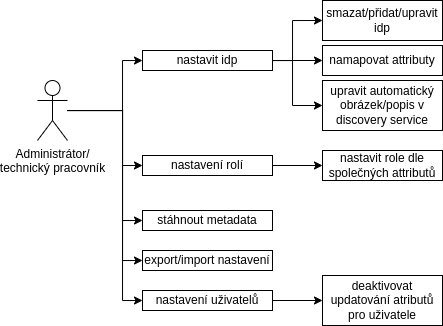

The diagram above was exported from draw.io. Its source (the exported page's mxGraphModel, read from the mxfile embedded in the PNG):
<mxGraphModel dx="637" dy="269" grid="1" gridSize="10" guides="1" tooltips="1" connect="1" arrows="1" fold="1" page="1" pageScale="1" pageWidth="850" pageHeight="1100" math="0" shadow="0">
  <root>
    <mxCell id="0" />
    <mxCell id="1" parent="0" />
    <mxCell id="E7ymafm7DvfXoV8YsASI-2" style="edgeStyle=orthogonalEdgeStyle;rounded=0;orthogonalLoop=1;jettySize=auto;html=1;" edge="1" parent="1" source="E7ymafm7DvfXoV8YsASI-1" target="E7ymafm7DvfXoV8YsASI-3">
      <mxGeometry relative="1" as="geometry">
        <mxPoint x="510" y="200" as="targetPoint" />
        <Array as="points">
          <mxPoint x="480" y="290" />
          <mxPoint x="480" y="240" />
        </Array>
      </mxGeometry>
    </mxCell>
    <mxCell id="E7ymafm7DvfXoV8YsASI-20" style="edgeStyle=orthogonalEdgeStyle;rounded=0;orthogonalLoop=1;jettySize=auto;html=1;" edge="1" parent="1" source="E7ymafm7DvfXoV8YsASI-1" target="E7ymafm7DvfXoV8YsASI-21">
      <mxGeometry relative="1" as="geometry">
        <mxPoint x="500" y="430" as="targetPoint" />
        <Array as="points">
          <mxPoint x="480" y="290" />
          <mxPoint x="480" y="345" />
        </Array>
      </mxGeometry>
    </mxCell>
    <mxCell id="E7ymafm7DvfXoV8YsASI-25" style="edgeStyle=orthogonalEdgeStyle;rounded=0;orthogonalLoop=1;jettySize=auto;html=1;entryX=0;entryY=0.5;entryDx=0;entryDy=0;" edge="1" parent="1" source="E7ymafm7DvfXoV8YsASI-1" target="E7ymafm7DvfXoV8YsASI-24">
      <mxGeometry relative="1" as="geometry">
        <Array as="points">
          <mxPoint x="480" y="290" />
          <mxPoint x="480" y="400" />
        </Array>
      </mxGeometry>
    </mxCell>
    <mxCell id="E7ymafm7DvfXoV8YsASI-26" style="edgeStyle=orthogonalEdgeStyle;rounded=0;orthogonalLoop=1;jettySize=auto;html=1;" edge="1" parent="1" source="E7ymafm7DvfXoV8YsASI-1">
      <mxGeometry relative="1" as="geometry">
        <mxPoint x="500" y="440" as="targetPoint" />
        <Array as="points">
          <mxPoint x="480" y="290" />
          <mxPoint x="480" y="440" />
        </Array>
      </mxGeometry>
    </mxCell>
    <mxCell id="E7ymafm7DvfXoV8YsASI-29" style="edgeStyle=orthogonalEdgeStyle;rounded=0;orthogonalLoop=1;jettySize=auto;html=1;entryX=0;entryY=0.5;entryDx=0;entryDy=0;" edge="1" parent="1" source="E7ymafm7DvfXoV8YsASI-1" target="E7ymafm7DvfXoV8YsASI-28">
      <mxGeometry relative="1" as="geometry">
        <Array as="points">
          <mxPoint x="480" y="290" />
          <mxPoint x="480" y="480" />
        </Array>
      </mxGeometry>
    </mxCell>
    <mxCell id="E7ymafm7DvfXoV8YsASI-1" value="Administrátor/&lt;br&gt;technický pracovník" style="shape=umlActor;verticalLabelPosition=bottom;verticalAlign=top;html=1;outlineConnect=0;" vertex="1" parent="1">
      <mxGeometry x="395" y="260" width="30" height="60" as="geometry" />
    </mxCell>
    <mxCell id="E7ymafm7DvfXoV8YsASI-7" style="edgeStyle=orthogonalEdgeStyle;rounded=0;orthogonalLoop=1;jettySize=auto;html=1;entryX=0;entryY=0.5;entryDx=0;entryDy=0;" edge="1" parent="1" source="E7ymafm7DvfXoV8YsASI-3" target="E7ymafm7DvfXoV8YsASI-6">
      <mxGeometry relative="1" as="geometry" />
    </mxCell>
    <mxCell id="E7ymafm7DvfXoV8YsASI-12" style="edgeStyle=orthogonalEdgeStyle;rounded=0;orthogonalLoop=1;jettySize=auto;html=1;entryX=0;entryY=0.5;entryDx=0;entryDy=0;" edge="1" parent="1" source="E7ymafm7DvfXoV8YsASI-3" target="E7ymafm7DvfXoV8YsASI-10">
      <mxGeometry relative="1" as="geometry">
        <Array as="points">
          <mxPoint x="650" y="240" />
          <mxPoint x="650" y="285" />
        </Array>
      </mxGeometry>
    </mxCell>
    <mxCell id="E7ymafm7DvfXoV8YsASI-32" style="edgeStyle=orthogonalEdgeStyle;rounded=0;orthogonalLoop=1;jettySize=auto;html=1;entryX=0;entryY=0.5;entryDx=0;entryDy=0;" edge="1" parent="1" source="E7ymafm7DvfXoV8YsASI-3" target="E7ymafm7DvfXoV8YsASI-8">
      <mxGeometry relative="1" as="geometry">
        <Array as="points">
          <mxPoint x="650" y="240" />
          <mxPoint x="650" y="200" />
        </Array>
      </mxGeometry>
    </mxCell>
    <mxCell id="E7ymafm7DvfXoV8YsASI-3" value="nastavit idp" style="rounded=0;whiteSpace=wrap;html=1;" vertex="1" parent="1">
      <mxGeometry x="500" y="230" width="130" height="20" as="geometry" />
    </mxCell>
    <mxCell id="E7ymafm7DvfXoV8YsASI-6" value="namapovat attributy" style="rounded=0;whiteSpace=wrap;html=1;" vertex="1" parent="1">
      <mxGeometry x="680" y="225" width="120" height="30" as="geometry" />
    </mxCell>
    <mxCell id="E7ymafm7DvfXoV8YsASI-8" value="smazat/přidat/upravit idp" style="rounded=0;whiteSpace=wrap;html=1;" vertex="1" parent="1">
      <mxGeometry x="680" y="180" width="120" height="40" as="geometry" />
    </mxCell>
    <mxCell id="E7ymafm7DvfXoV8YsASI-10" value="upravit automatický obrázek/popis v discovery service" style="rounded=0;whiteSpace=wrap;html=1;" vertex="1" parent="1">
      <mxGeometry x="680" y="260" width="120" height="50" as="geometry" />
    </mxCell>
    <mxCell id="E7ymafm7DvfXoV8YsASI-22" style="edgeStyle=orthogonalEdgeStyle;rounded=0;orthogonalLoop=1;jettySize=auto;html=1;" edge="1" parent="1" source="E7ymafm7DvfXoV8YsASI-21" target="E7ymafm7DvfXoV8YsASI-23">
      <mxGeometry relative="1" as="geometry">
        <mxPoint x="680" y="345" as="targetPoint" />
      </mxGeometry>
    </mxCell>
    <mxCell id="E7ymafm7DvfXoV8YsASI-21" value="nastavení rolí" style="rounded=0;whiteSpace=wrap;html=1;" vertex="1" parent="1">
      <mxGeometry x="500" y="335" width="130" height="20" as="geometry" />
    </mxCell>
    <mxCell id="E7ymafm7DvfXoV8YsASI-23" value="nastavit role dle společných attributů" style="rounded=0;whiteSpace=wrap;html=1;" vertex="1" parent="1">
      <mxGeometry x="680" y="330" width="120" height="30" as="geometry" />
    </mxCell>
    <mxCell id="E7ymafm7DvfXoV8YsASI-24" value="stáhnout metadata" style="rounded=0;whiteSpace=wrap;html=1;" vertex="1" parent="1">
      <mxGeometry x="500" y="390" width="130" height="20" as="geometry" />
    </mxCell>
    <mxCell id="E7ymafm7DvfXoV8YsASI-27" value="export/import nastavení" style="rounded=0;whiteSpace=wrap;html=1;" vertex="1" parent="1">
      <mxGeometry x="500" y="430" width="130" height="20" as="geometry" />
    </mxCell>
    <mxCell id="E7ymafm7DvfXoV8YsASI-30" style="edgeStyle=orthogonalEdgeStyle;rounded=0;orthogonalLoop=1;jettySize=auto;html=1;" edge="1" parent="1" source="E7ymafm7DvfXoV8YsASI-28" target="E7ymafm7DvfXoV8YsASI-31">
      <mxGeometry relative="1" as="geometry">
        <mxPoint x="680" y="480" as="targetPoint" />
      </mxGeometry>
    </mxCell>
    <mxCell id="E7ymafm7DvfXoV8YsASI-28" value="nastavení uživatelů" style="rounded=0;whiteSpace=wrap;html=1;" vertex="1" parent="1">
      <mxGeometry x="500" y="470" width="130" height="20" as="geometry" />
    </mxCell>
    <mxCell id="E7ymafm7DvfXoV8YsASI-31" value="deaktivovat updatování atributů pro uživatele" style="rounded=0;whiteSpace=wrap;html=1;" vertex="1" parent="1">
      <mxGeometry x="680" y="455" width="120" height="50" as="geometry" />
    </mxCell>
  </root>
</mxGraphModel>